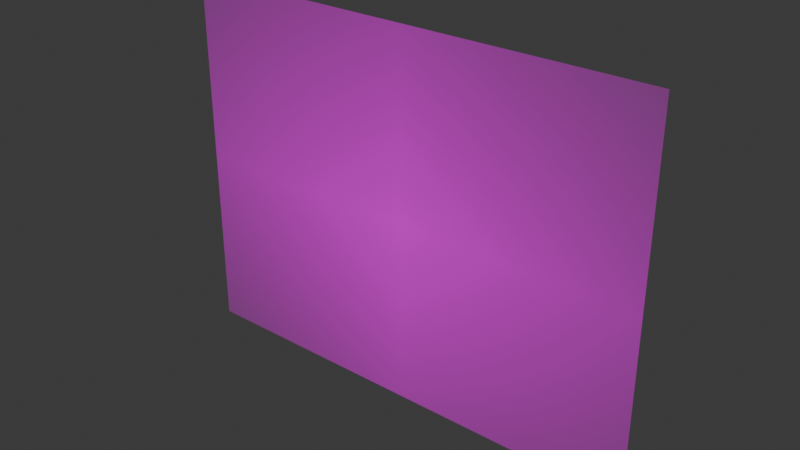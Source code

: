 # Source: grass3LOD.blend  (saved by Blender 4.4.32; exported with 4.5.12 LTS)
import bpy
from mathutils import Matrix  # noqa: F401  (used for matrix-valued properties, if any)

bpy.ops.wm.read_factory_settings(use_empty=True)
scene = bpy.context.scene
scene.name = 'Scene'

# ---- collections
col_collection = bpy.data.collections.new('Collection'); scene.collection.children.link(col_collection)

# ---- images (referenced by path relative to the original .blend; pixels are not part of the script)
import os
ASSET_DIR = os.environ.get("B2B_ASSET_DIR", "")  # directory of the original .blend (textures are referenced by path, not embedded)
HERE = os.path.dirname(os.path.abspath(__file__))  # packed textures are extracted next to this script under _unpacked/

def load_image(name, relpath, width, height, colorspace="sRGB"):
    """Load a texture the original file referenced (path relative to the .blend, or extracted next to this script)."""
    p = next((c for c in (os.path.join(HERE, relpath), os.path.join(ASSET_DIR, relpath)) if relpath and os.path.exists(c)), "")
    if p:
        img = bpy.data.images.load(p, check_existing=True)
        img.name = name
    else:  # same state as the original file: an image datablock whose file is absent (Cycles renders it pink)
        img = bpy.data.images.new(name, width, height)
        img.source = "FILE"
        img.filepath = "//" + (relpath or name)
    img.colorspace_settings.name = colorspace
    return img
img_grass3_png = load_image('grass3.png', 'grass3.png', 1024, 1024, 'sRGB')

# ---- materials (node trees are filled in below, after node groups)
mat_grass3 = bpy.data.materials.new('grass3')

# ---- material node trees
mat_grass3.use_nodes = True; mat_grass3.node_tree.nodes.clear()
_N = mat_grass3.node_tree.nodes; _L = mat_grass3.node_tree.links
n0 = _N.new('ShaderNodeOutputMaterial'); n0.name = 'Material Output'; n0.location = (200, 100)
n1 = _N.new('ShaderNodeTexImage'); n1.name = 'Image Texture'; n1.location = (-200, 100)
n1.image = img_grass3_png
n1.extension = 'CLIP'
n2 = _N.new('ShaderNodeBsdfPrincipled'); n2.name = 'Principled BSDF'; n2.location = (0, 100)
_L.new(n1.outputs[0], n2.inputs[0])
_L.new(n1.outputs[1], n2.inputs[4])
_L.new(n2.outputs[0], n0.inputs[0])
n0.is_active_output = True

# ---- world
world_world = bpy.data.worlds.new('World'); scene.world = world_world
world_world.use_nodes = True; world_world.node_tree.nodes.clear()
_N = world_world.node_tree.nodes; _L = world_world.node_tree.links
n0 = _N.new('ShaderNodeOutputWorld'); n0.name = 'World Output'; n0.location = (200, 100)
n1 = _N.new('ShaderNodeBackground'); n1.name = 'Background'; n1.location = (-200, 100)
n1.inputs[0].default_value = (0.05088, 0.05088, 0.05088, 1.0)
_L.new(n1.outputs[0], n0.inputs[0])
n0.is_active_output = True
world_world.color = (0.05088, 0.05088, 0.05088)
world_world.sun_shadow_jitter_overblur = 0.0

# ---- meshes
me_grass3_001 = bpy.data.meshes.new('grass3.001')
me_grass3_001.from_pydata([(-0.6553, 2.186e-08, -0.05941), (0.6553, 2.186e-08, -0.05941), (-0.6553, -2.186e-08, 0.9406), (0.6553, -2.186e-08, 0.9406)], [], [(0, 1, 3, 2)])
_uv = me_grass3_001.uv_layers.new(name='UVMap')
_uv.uv.foreach_set('vector', [0.0, 0.0, 1.0, 0.0, 1.0, 1.0, 0.0, 1.0])
me_grass3_001.materials.append(mat_grass3)
me_grass3_001.update()

# ---- objects
ob_grass3_001 = bpy.data.objects.new('grass3.001', me_grass3_001)

# ---- transforms, parenting, visibility, modifiers, constraints
ob_grass3_001.location = (0.0, 0.0, 0.0)

# ---- collection membership
col_collection.objects.link(ob_grass3_001)

# ---- scene / render settings (as saved in the file)
scene.frame_start = 1; scene.frame_end = 250; scene.frame_set(1)
scene.render.engine = 'BLENDER_EEVEE_NEXT'
bpy.context.view_layer.update()

# ---- added for rendering (the .blend has no active camera and no usable light): camera, sun
cam_auto = bpy.data.cameras.new('AutoCamera')
cam_auto.lens = 50.0
cam_auto.sensor_width = 36.0
cam_auto.clip_end = 1000.0
ob_auto_camera = bpy.data.objects.new('AutoCamera', cam_auto)
scene.collection.objects.link(ob_auto_camera)
ob_auto_camera.location = (1.52533, -1.8304, 1.66086)
ob_auto_camera.rotation_euler = (1.09748, -7.21219e-08, 0.694738)
scene.camera = ob_auto_camera
light_auto_sun = bpy.data.lights.new('AutoSun', 'SUN')
light_auto_sun.energy = 3.0
light_auto_sun.angle = 0.0523599
ob_auto_sun = bpy.data.objects.new('AutoSun', light_auto_sun)
scene.collection.objects.link(ob_auto_sun)
ob_auto_sun.rotation_euler = (0.872665, 0.174533, 0.523599)
bpy.context.view_layer.update()
